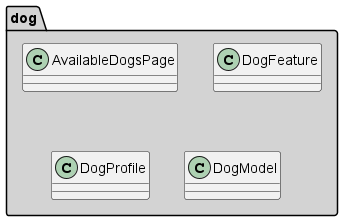

The diagram above was rendered by PlantUML. Its source (embedded in the PNG):
@startuml

package "dog" #D3D3D3 {
  class AvailableDogsPage
  class DogFeature
  class DogProfile
  class DogModel
}

@enduml